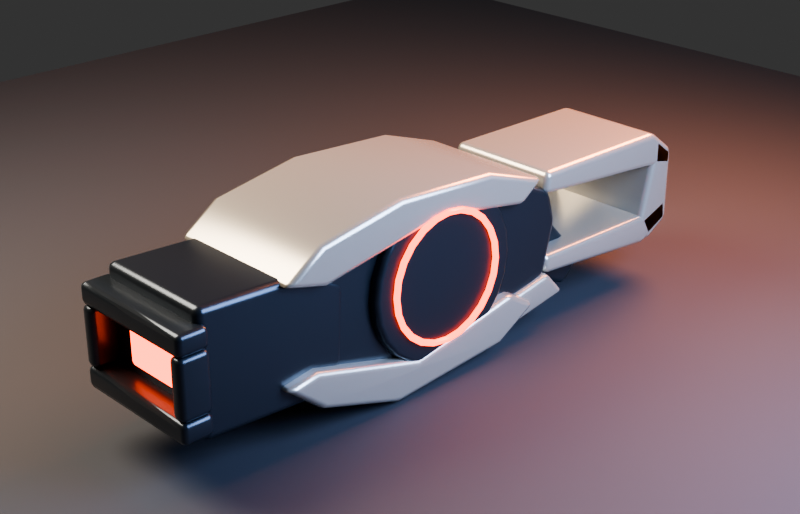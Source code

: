 # Source: WP_Spinfusor_Blockout_v01.blend  (saved by Blender 5.2.44; exported with 4.5.12 LTS)
import bpy
from mathutils import Matrix  # noqa: F401  (used for matrix-valued properties, if any)

bpy.ops.wm.read_factory_settings(use_empty=True)
scene = bpy.context.scene
scene.name = 'Scene'

# ---- collections
col_collection = bpy.data.collections.new('Collection'); scene.collection.children.link(col_collection)
col_wp_spinfusor_blockout = bpy.data.collections.new('WP_Spinfusor_Blockout'); scene.collection.children.link(col_wp_spinfusor_blockout)
col_render_setup = bpy.data.collections.new('RENDER_SETUP'); scene.collection.children.link(col_render_setup)

# ---- materials (node trees are filled in below, after node groups)
mat_mat_graphite = bpy.data.materials.new('MAT_Graphite')
mat_mat_orange_emission = bpy.data.materials.new('MAT_Orange_Emission')
mat_mat_ivory = bpy.data.materials.new('MAT_Ivory')
mat_mat_renderground = bpy.data.materials.new('MAT_RenderGround')

# ---- material node trees
mat_mat_graphite.use_nodes = True; mat_mat_graphite.node_tree.nodes.clear()
_N = mat_mat_graphite.node_tree.nodes; _L = mat_mat_graphite.node_tree.links
n0 = _N.new('ShaderNodeBsdfPrincipled'); n0.name = 'Principled BSDF'; n0.location = (-200, 100)
n0.inputs[0].default_value = (0.055, 0.068, 0.082, 1.0)
n0.inputs[1].default_value = 0.74
n0.inputs[2].default_value = 0.3
n0.inputs[10].default_value = 0.005
n1 = _N.new('ShaderNodeOutputMaterial'); n1.name = 'Material Output'; n1.location = (200, 100)
_L.new(n0.outputs[0], n1.inputs[0])
n1.is_active_output = True
mat_mat_orange_emission.use_nodes = True; mat_mat_orange_emission.node_tree.nodes.clear()
_N = mat_mat_orange_emission.node_tree.nodes; _L = mat_mat_orange_emission.node_tree.links
n0 = _N.new('ShaderNodeBsdfPrincipled'); n0.name = 'Principled BSDF'; n0.location = (-200, 100)
n0.inputs[0].default_value = (0.52, 0.035, 0.008, 1.0)
n0.inputs[1].default_value = 0.28
n0.inputs[2].default_value = 0.2
n0.inputs[10].default_value = 0.005
n0.inputs[27].default_value = (1.0, 0.055, 0.004, 1.0)
n0.inputs[28].default_value = 8.0
n1 = _N.new('ShaderNodeOutputMaterial'); n1.name = 'Material Output'; n1.location = (200, 100)
_L.new(n0.outputs[0], n1.inputs[0])
n1.is_active_output = True
mat_mat_ivory.use_nodes = True; mat_mat_ivory.node_tree.nodes.clear()
_N = mat_mat_ivory.node_tree.nodes; _L = mat_mat_ivory.node_tree.links
n0 = _N.new('ShaderNodeBsdfPrincipled'); n0.name = 'Principled BSDF'; n0.location = (-200, 100)
n0.inputs[0].default_value = (0.63, 0.59, 0.49, 1.0)
n0.inputs[1].default_value = 0.58
n0.inputs[2].default_value = 0.27
n0.inputs[10].default_value = 0.005
n1 = _N.new('ShaderNodeOutputMaterial'); n1.name = 'Material Output'; n1.location = (200, 100)
_L.new(n0.outputs[0], n1.inputs[0])
n1.is_active_output = True
mat_mat_renderground.use_nodes = True; mat_mat_renderground.node_tree.nodes.clear()
_N = mat_mat_renderground.node_tree.nodes; _L = mat_mat_renderground.node_tree.links
n0 = _N.new('ShaderNodeBsdfPrincipled'); n0.name = 'Principled BSDF'; n0.location = (-200, 100)
n0.inputs[0].default_value = (0.055, 0.06, 0.07, 1.0)
n0.inputs[2].default_value = 0.72
n0.inputs[10].default_value = 0.005
n1 = _N.new('ShaderNodeOutputMaterial'); n1.name = 'Material Output'; n1.location = (200, 100)
_L.new(n0.outputs[0], n1.inputs[0])
n1.is_active_output = True

# ---- world
world_world = bpy.data.worlds.new('World'); scene.world = world_world
world_world.use_nodes = True; world_world.node_tree.nodes.clear()
_N = world_world.node_tree.nodes; _L = world_world.node_tree.links
n0 = _N.new('ShaderNodeOutputWorld'); n0.name = 'World Output'; n0.location = (200, 100)
n1 = _N.new('ShaderNodeBackground'); n1.name = 'Background'; n1.location = (-200, 100)
n1.inputs[0].default_value = (0.05088, 0.05088, 0.05088, 1.0)
_L.new(n1.outputs[0], n0.inputs[0])
n0.is_active_output = True
world_world.color = (0.025, 0.03, 0.04)
world_world.sun_shadow_jitter_overblur = 0.0

# ---- cameras
cam_blockoutcamera_data = bpy.data.cameras.new('BlockoutCamera_Data')
cam_blockoutcamera_data.lens = 64.0
cam_blockoutcamera_data.ortho_scale = 2.2

# ---- lights
light_key_area_data = bpy.data.lights.new('Key_Area_Data', 'AREA')
light_key_area_data.color = (1.0, 0.84, 0.68)
light_key_area_data.energy = 1250.0
light_key_area_data.shape = 'DISK'
light_key_area_data.size = 5.5
light_fill_area_data = bpy.data.lights.new('Fill_Area_Data', 'AREA')
light_fill_area_data.color = (0.42, 0.58, 1.0)
light_fill_area_data.energy = 900.0
light_fill_area_data.shape = 'DISK'
light_fill_area_data.size = 4.5
light_rim_area_data = bpy.data.lights.new('Rim_Area_Data', 'AREA')
light_rim_area_data.color = (1.0, 0.28, 0.08)
light_rim_area_data.energy = 1100.0
light_rim_area_data.shape = 'DISK'
light_rim_area_data.size = 3.5

# ---- meshes
me_wp_mainbody_mesh = bpy.data.meshes.new('WP_MainBody_Mesh')
me_wp_mainbody_mesh.from_pydata([(0.0, -1.58, 0.42), (0.0, -1.38, 0.66), (0.0, -0.62, 0.78), (0.0, 0.48, 0.68), (0.0, 1.08, 0.39), (0.0, 1.16, 0.1), (0.0, 1.04, -0.38), (0.0, 0.52, -0.58), (0.0, -0.72, -0.6), (0.0, -1.48, -0.38), (0.54, -1.58, 0.42), (0.54, -1.38, 0.66), (0.54, -0.62, 0.78), (0.54, 0.48, 0.68), (0.54, 1.08, 0.39), (0.54, 1.16, 0.1), (0.54, 1.04, -0.38), (0.54, 0.52, -0.58), (0.54, -0.72, -0.6), (0.54, -1.48, -0.38)], [], [(10, 11, 12, 13, 14, 15, 16, 17, 18, 19), (0, 1, 11, 10), (1, 2, 12, 11), (2, 3, 13, 12), (3, 4, 14, 13), (4, 5, 15, 14), (5, 6, 16, 15), (6, 7, 17, 16), (7, 8, 18, 17), (8, 9, 19, 18), (9, 0, 10, 19)])
me_wp_mainbody_mesh.polygons.foreach_set('use_smooth', [True] * 11)
me_wp_mainbody_mesh.materials.append(mat_mat_graphite)
me_wp_mainbody_mesh.update()
me_wp_barrel_mesh = bpy.data.meshes.new('WP_Barrel_Mesh')
me_wp_barrel_mesh.from_pydata([(0.0, -2.58, 0.21), (0.0, -0.72, 0.24), (0.0, -0.62, 0.06), (0.0, -0.72, -0.2), (0.0, -2.58, -0.18), (0.27, -2.58, 0.21), (0.27, -0.72, 0.24), (0.27, -0.62, 0.06), (0.27, -0.72, -0.2), (0.27, -2.58, -0.18)], [], [(5, 6, 7, 8, 9), (0, 1, 6, 5), (1, 2, 7, 6), (2, 3, 8, 7), (3, 4, 9, 8), (4, 0, 5, 9)])
me_wp_barrel_mesh.polygons.foreach_set('use_smooth', [True] * 6)
me_wp_barrel_mesh.materials.append(mat_mat_orange_emission)
me_wp_barrel_mesh.update()
me_wp_muzzle_mesh = bpy.data.meshes.new('WP_Muzzle_Mesh')
me_wp_muzzle_mesh.from_pydata([(0.0, -2.55, 0.55), (0.0, -1.55, 0.5), (0.0, -1.22, 0.32), (0.0, -1.25, -0.35), (0.0, -1.62, -0.55), (0.0, -2.55, -0.5), (0.55, -2.55, 0.55), (0.55, -1.55, 0.5), (0.55, -1.22, 0.32), (0.55, -1.25, -0.35), (0.55, -1.62, -0.55), (0.55, -2.55, -0.5)], [], [(6, 7, 8, 9, 10, 11), (0, 1, 7, 6), (1, 2, 8, 7), (2, 3, 9, 8), (3, 4, 10, 9), (4, 5, 11, 10), (5, 0, 6, 11)])
me_wp_muzzle_mesh.polygons.foreach_set('use_smooth', [True] * 7)
me_wp_muzzle_mesh.materials.append(mat_mat_graphite)
me_wp_muzzle_mesh.update()
me_wp_discchamber_mesh = bpy.data.meshes.new('WP_DiscChamber_Mesh')
me_wp_discchamber_mesh.from_pydata([(0.0, 0.735, 0.0), (0.0, 0.71, 0.1902), (0.0, 0.6365, 0.3675), (0.0, 0.5197, 0.5197), (0.0, 0.3675, 0.6365), (0.0, 0.1902, 0.71), (0.0, 0.0, 0.735), (0.0, -0.1902, 0.71), (0.0, -0.3675, 0.6365), (0.0, -0.5197, 0.5197), (0.0, -0.6365, 0.3675), (0.0, -0.71, 0.1902), (0.0, -0.735, 0.0), (0.0, -0.71, -0.1902), (0.0, -0.6365, -0.3675), (0.0, -0.5197, -0.5197), (0.0, -0.3675, -0.6365), (0.0, -0.1902, -0.71), (0.0, 0.0, -0.735), (0.0, 0.1902, -0.71), (0.0, 0.3675, -0.6365), (0.0, 0.5197, -0.5197), (0.0, 0.6365, -0.3675), (0.0, 0.71, -0.1902), (0.625, 0.735, 0.0), (0.625, 0.71, 0.1902), (0.625, 0.6365, 0.3675), (0.625, 0.5197, 0.5197), (0.625, 0.3675, 0.6365), (0.625, 0.1902, 0.71), (0.625, 0.0, 0.735), (0.625, -0.1902, 0.71), (0.625, -0.3675, 0.6365), (0.625, -0.5197, 0.5197), (0.625, -0.6365, 0.3675), (0.625, -0.71, 0.1902), (0.625, -0.735, 0.0), (0.625, -0.71, -0.1902), (0.625, -0.6365, -0.3675), (0.625, -0.5197, -0.5197), (0.625, -0.3675, -0.6365), (0.625, -0.1902, -0.71), (0.625, 0.0, -0.735), (0.625, 0.1902, -0.71), (0.625, 0.3675, -0.6365), (0.625, 0.5197, -0.5197), (0.625, 0.6365, -0.3675), (0.625, 0.71, -0.1902)], [], [(24, 25, 26, 27, 28, 29, 30, 31, 32, 33, 34, 35, 36, 37, 38, 39, 40, 41, 42, 43, 44, 45, 46, 47), (0, 1, 25, 24), (1, 2, 26, 25), (2, 3, 27, 26), (3, 4, 28, 27), (4, 5, 29, 28), (5, 6, 30, 29), (6, 7, 31, 30), (7, 8, 32, 31), (8, 9, 33, 32), (9, 10, 34, 33), (10, 11, 35, 34), (11, 12, 36, 35), (12, 13, 37, 36), (13, 14, 38, 37), (14, 15, 39, 38), (15, 16, 40, 39), (16, 17, 41, 40), (17, 18, 42, 41), (18, 19, 43, 42), (19, 20, 44, 43), (20, 21, 45, 44), (21, 22, 46, 45), (22, 23, 47, 46), (23, 0, 24, 47)])
me_wp_discchamber_mesh.polygons.foreach_set('use_smooth', [True] * 25)
me_wp_discchamber_mesh.materials.append(mat_mat_graphite)
me_wp_discchamber_mesh.update()
me_wp_energyring_mesh = bpy.data.meshes.new('WP_EnergyRing_Mesh')
me_wp_energyring_mesh.from_pydata([(0.672, 0.545, 0.0), (0.656, 0.5727, 0.0), (0.624, 0.5727, 0.0), (0.608, 0.545, 0.0), (0.624, 0.5173, 0.0), (0.656, 0.5173, 0.0), (0.672, 0.5264, 0.1411), (0.656, 0.5532, 0.1482), (0.624, 0.5532, 0.1482), (0.608, 0.5264, 0.1411), (0.624, 0.4997, 0.1339), (0.656, 0.4997, 0.1339), (0.672, 0.472, 0.2725), (0.656, 0.496, 0.2864), (0.624, 0.496, 0.2864), (0.608, 0.472, 0.2725), (0.624, 0.448, 0.2586), (0.656, 0.448, 0.2586), (0.672, 0.3854, 0.3854), (0.656, 0.405, 0.405), (0.624, 0.405, 0.405), (0.608, 0.3854, 0.3854), (0.624, 0.3658, 0.3658), (0.656, 0.3658, 0.3658), (0.672, 0.2725, 0.472), (0.656, 0.2864, 0.496), (0.624, 0.2864, 0.496), (0.608, 0.2725, 0.472), (0.624, 0.2586, 0.448), (0.656, 0.2586, 0.448), (0.672, 0.1411, 0.5264), (0.656, 0.1482, 0.5532), (0.624, 0.1482, 0.5532), (0.608, 0.1411, 0.5264), (0.624, 0.1339, 0.4997), (0.656, 0.1339, 0.4997), (0.672, 0.0, 0.545), (0.656, 0.0, 0.5727), (0.624, 0.0, 0.5727), (0.608, 0.0, 0.545), (0.624, 0.0, 0.5173), (0.656, 0.0, 0.5173), (0.672, -0.1411, 0.5264), (0.656, -0.1482, 0.5532), (0.624, -0.1482, 0.5532), (0.608, -0.1411, 0.5264), (0.624, -0.1339, 0.4997), (0.656, -0.1339, 0.4997), (0.672, -0.2725, 0.472), (0.656, -0.2864, 0.496), (0.624, -0.2864, 0.496), (0.608, -0.2725, 0.472), (0.624, -0.2586, 0.448), (0.656, -0.2586, 0.448), (0.672, -0.3854, 0.3854), (0.656, -0.405, 0.405), (0.624, -0.405, 0.405), (0.608, -0.3854, 0.3854), (0.624, -0.3658, 0.3658), (0.656, -0.3658, 0.3658), (0.672, -0.472, 0.2725), (0.656, -0.496, 0.2864), (0.624, -0.496, 0.2864), (0.608, -0.472, 0.2725), (0.624, -0.448, 0.2586), (0.656, -0.448, 0.2586), (0.672, -0.5264, 0.1411), (0.656, -0.5532, 0.1482), (0.624, -0.5532, 0.1482), (0.608, -0.5264, 0.1411), (0.624, -0.4997, 0.1339), (0.656, -0.4997, 0.1339), (0.672, -0.545, 0.0), (0.656, -0.5727, 0.0), (0.624, -0.5727, 0.0), (0.608, -0.545, 0.0), (0.624, -0.5173, 0.0), (0.656, -0.5173, 0.0), (0.672, -0.5264, -0.1411), (0.656, -0.5532, -0.1482), (0.624, -0.5532, -0.1482), (0.608, -0.5264, -0.1411), (0.624, -0.4997, -0.1339), (0.656, -0.4997, -0.1339), (0.672, -0.472, -0.2725), (0.656, -0.496, -0.2864), (0.624, -0.496, -0.2864), (0.608, -0.472, -0.2725), (0.624, -0.448, -0.2586), (0.656, -0.448, -0.2586), (0.672, -0.3854, -0.3854), (0.656, -0.405, -0.405), (0.624, -0.405, -0.405), (0.608, -0.3854, -0.3854), (0.624, -0.3658, -0.3658), (0.656, -0.3658, -0.3658), (0.672, -0.2725, -0.472), (0.656, -0.2864, -0.496), (0.624, -0.2864, -0.496), (0.608, -0.2725, -0.472), (0.624, -0.2586, -0.448), (0.656, -0.2586, -0.448), (0.672, -0.1411, -0.5264), (0.656, -0.1482, -0.5532), (0.624, -0.1482, -0.5532), (0.608, -0.1411, -0.5264), (0.624, -0.1339, -0.4997), (0.656, -0.1339, -0.4997), (0.672, 0.0, -0.545), (0.656, 0.0, -0.5727), (0.624, 0.0, -0.5727), (0.608, 0.0, -0.545), (0.624, 0.0, -0.5173), (0.656, 0.0, -0.5173), (0.672, 0.1411, -0.5264), (0.656, 0.1482, -0.5532), (0.624, 0.1482, -0.5532), (0.608, 0.1411, -0.5264), (0.624, 0.1339, -0.4997), (0.656, 0.1339, -0.4997), (0.672, 0.2725, -0.472), (0.656, 0.2864, -0.496), (0.624, 0.2864, -0.496), (0.608, 0.2725, -0.472), (0.624, 0.2586, -0.448), (0.656, 0.2586, -0.448), (0.672, 0.3854, -0.3854), (0.656, 0.405, -0.405), (0.624, 0.405, -0.405), (0.608, 0.3854, -0.3854), (0.624, 0.3658, -0.3658), (0.656, 0.3658, -0.3658), (0.672, 0.472, -0.2725), (0.656, 0.496, -0.2864), (0.624, 0.496, -0.2864), (0.608, 0.472, -0.2725), (0.624, 0.448, -0.2586), (0.656, 0.448, -0.2586), (0.672, 0.5264, -0.1411), (0.656, 0.5532, -0.1482), (0.624, 0.5532, -0.1482), (0.608, 0.5264, -0.1411), (0.624, 0.4997, -0.1339), (0.656, 0.4997, -0.1339)], [], [(0, 6, 7, 1), (1, 7, 8, 2), (2, 8, 9, 3), (3, 9, 10, 4), (4, 10, 11, 5), (5, 11, 6, 0), (6, 12, 13, 7), (7, 13, 14, 8), (8, 14, 15, 9), (9, 15, 16, 10), (10, 16, 17, 11), (11, 17, 12, 6), (12, 18, 19, 13), (13, 19, 20, 14), (14, 20, 21, 15), (15, 21, 22, 16), (16, 22, 23, 17), (17, 23, 18, 12), (18, 24, 25, 19), (19, 25, 26, 20), (20, 26, 27, 21), (21, 27, 28, 22), (22, 28, 29, 23), (23, 29, 24, 18), (24, 30, 31, 25), (25, 31, 32, 26), (26, 32, 33, 27), (27, 33, 34, 28), (28, 34, 35, 29), (29, 35, 30, 24), (30, 36, 37, 31), (31, 37, 38, 32), (32, 38, 39, 33), (33, 39, 40, 34), (34, 40, 41, 35), (35, 41, 36, 30), (36, 42, 43, 37), (37, 43, 44, 38), (38, 44, 45, 39), (39, 45, 46, 40), (40, 46, 47, 41), (41, 47, 42, 36), (42, 48, 49, 43), (43, 49, 50, 44), (44, 50, 51, 45), (45, 51, 52, 46), (46, 52, 53, 47), (47, 53, 48, 42), (48, 54, 55, 49), (49, 55, 56, 50), (50, 56, 57, 51), (51, 57, 58, 52), (52, 58, 59, 53), (53, 59, 54, 48), (54, 60, 61, 55), (55, 61, 62, 56), (56, 62, 63, 57), (57, 63, 64, 58), (58, 64, 65, 59), (59, 65, 60, 54), (60, 66, 67, 61), (61, 67, 68, 62), (62, 68, 69, 63), (63, 69, 70, 64), (64, 70, 71, 65), (65, 71, 66, 60), (66, 72, 73, 67), (67, 73, 74, 68), (68, 74, 75, 69), (69, 75, 76, 70), (70, 76, 77, 71), (71, 77, 72, 66), (72, 78, 79, 73), (73, 79, 80, 74), (74, 80, 81, 75), (75, 81, 82, 76), (76, 82, 83, 77), (77, 83, 78, 72), (78, 84, 85, 79), (79, 85, 86, 80), (80, 86, 87, 81), (81, 87, 88, 82), (82, 88, 89, 83), (83, 89, 84, 78), (84, 90, 91, 85), (85, 91, 92, 86), (86, 92, 93, 87), (87, 93, 94, 88), (88, 94, 95, 89), (89, 95, 90, 84), (90, 96, 97, 91), (91, 97, 98, 92), (92, 98, 99, 93), (93, 99, 100, 94), (94, 100, 101, 95), (95, 101, 96, 90), (96, 102, 103, 97), (97, 103, 104, 98), (98, 104, 105, 99), (99, 105, 106, 100), (100, 106, 107, 101), (101, 107, 102, 96), (102, 108, 109, 103), (103, 109, 110, 104), (104, 110, 111, 105), (105, 111, 112, 106), (106, 112, 113, 107), (107, 113, 108, 102), (108, 114, 115, 109), (109, 115, 116, 110), (110, 116, 117, 111), (111, 117, 118, 112), (112, 118, 119, 113), (113, 119, 114, 108), (114, 120, 121, 115), (115, 121, 122, 116), (116, 122, 123, 117), (117, 123, 124, 118), (118, 124, 125, 119), (119, 125, 120, 114), (120, 126, 127, 121), (121, 127, 128, 122), (122, 128, 129, 123), (123, 129, 130, 124), (124, 130, 131, 125), (125, 131, 126, 120), (126, 132, 133, 127), (127, 133, 134, 128), (128, 134, 135, 129), (129, 135, 136, 130), (130, 136, 137, 131), (131, 137, 132, 126), (132, 138, 139, 133), (133, 139, 140, 134), (134, 140, 141, 135), (135, 141, 142, 136), (136, 142, 143, 137), (137, 143, 138, 132), (138, 0, 1, 139), (139, 1, 2, 140), (140, 2, 3, 141), (141, 3, 4, 142), (142, 4, 5, 143), (143, 5, 0, 138)])
me_wp_energyring_mesh.polygons.foreach_set('use_smooth', [True] * 144)
me_wp_energyring_mesh.materials.append(mat_mat_orange_emission)
me_wp_energyring_mesh.update()
me_wp_upperarmor_mesh = bpy.data.meshes.new('WP_UpperArmor_Mesh')
me_wp_upperarmor_mesh.from_pydata([(0.0, -1.85, 0.48), (0.0, -1.5, 0.72), (0.0, -0.72, 0.855), (0.0, 0.24, 0.8), (0.0, 0.86, 0.59), (0.0, 0.62, 0.42), (0.0, -0.32, 0.58), (0.0, -1.47, 0.38), (0.64, -1.85, 0.48), (0.64, -1.5, 0.72), (0.64, -0.72, 0.855), (0.64, 0.24, 0.8), (0.64, 0.86, 0.59), (0.64, 0.62, 0.42), (0.64, -0.32, 0.58), (0.64, -1.47, 0.38)], [], [(8, 9, 10, 11, 12, 13, 14, 15), (0, 1, 9, 8), (1, 2, 10, 9), (2, 3, 11, 10), (3, 4, 12, 11), (4, 5, 13, 12), (5, 6, 14, 13), (6, 7, 15, 14), (7, 0, 8, 15)])
me_wp_upperarmor_mesh.polygons.foreach_set('use_smooth', [True] * 9)
me_wp_upperarmor_mesh.materials.append(mat_mat_ivory)
me_wp_upperarmor_mesh.update()
me_wp_lowerarmor_mesh = bpy.data.meshes.new('WP_LowerArmor_Mesh')
me_wp_lowerarmor_mesh.from_pydata([(0.0, -1.88, -0.32), (0.0, -1.52, -0.61), (0.0, -0.76, -0.855), (0.0, 0.4, -0.76), (0.0, 0.82, -0.52), (0.0, 0.52, -0.34), (0.0, -0.54, -0.55), (0.0, -1.56, -0.27), (0.64, -1.88, -0.32), (0.64, -1.52, -0.61), (0.64, -0.76, -0.855), (0.64, 0.4, -0.76), (0.64, 0.82, -0.52), (0.64, 0.52, -0.34), (0.64, -0.54, -0.55), (0.64, -1.56, -0.27)], [], [(8, 9, 10, 11, 12, 13, 14, 15), (0, 1, 9, 8), (1, 2, 10, 9), (2, 3, 11, 10), (3, 4, 12, 11), (4, 5, 13, 12), (5, 6, 14, 13), (6, 7, 15, 14), (7, 0, 8, 15)])
me_wp_lowerarmor_mesh.polygons.foreach_set('use_smooth', [True] * 9)
me_wp_lowerarmor_mesh.materials.append(mat_mat_ivory)
me_wp_lowerarmor_mesh.update()
me_wp_grip_mesh = bpy.data.meshes.new('WP_Grip_Mesh')
me_wp_grip_mesh.from_pydata([(0.0, 0.98, 0.03), (0.0, 1.34, -0.02), (0.0, 1.76, -0.47), (0.0, 1.54, -0.7), (0.0, 1.22, -0.54), (0.0, 0.93, -0.2), (0.34, 0.98, 0.03), (0.34, 1.34, -0.02), (0.34, 1.76, -0.47), (0.34, 1.54, -0.7), (0.34, 1.22, -0.54), (0.34, 0.93, -0.2)], [], [(6, 7, 8, 9, 10, 11), (0, 1, 7, 6), (1, 2, 8, 7), (2, 3, 9, 8), (3, 4, 10, 9), (4, 5, 11, 10), (5, 0, 6, 11)])
me_wp_grip_mesh.polygons.foreach_set('use_smooth', [True] * 7)
me_wp_grip_mesh.materials.append(mat_mat_graphite)
me_wp_grip_mesh.update()
me_wp_rearbrace_mesh = bpy.data.meshes.new('WP_RearBrace_Mesh')
me_wp_rearbrace_mesh.from_pydata([(0.0, 1.03, 0.56), (0.0, 2.48, 0.55), (0.0, 2.75, 0.35), (0.0, 2.75, 0.16), (0.0, 2.43, 0.24), (0.0, 1.02, 0.36), (0.53, 1.03, 0.56), (0.53, 2.48, 0.55), (0.53, 2.75, 0.35), (0.53, 2.75, 0.16), (0.53, 2.43, 0.24), (0.53, 1.02, 0.36), (0.0, 2.48, 0.55), (0.0, 2.75, 0.35), (0.0, 2.75, -0.34), (0.0, 2.48, -0.5), (0.0, 2.35, -0.28), (0.0, 2.48, 0.25), (0.53, 2.48, 0.55), (0.53, 2.75, 0.35), (0.53, 2.75, -0.34), (0.53, 2.48, -0.5), (0.53, 2.35, -0.28), (0.53, 2.48, 0.25), (0.0, 1.06, -0.38), (0.0, 2.42, -0.5), (0.0, 2.75, -0.34), (0.0, 2.72, -0.1), (0.0, 2.39, -0.22), (0.0, 1.04, -0.2), (0.53, 1.06, -0.38), (0.53, 2.42, -0.5), (0.53, 2.75, -0.34), (0.53, 2.72, -0.1), (0.53, 2.39, -0.22), (0.53, 1.04, -0.2)], [], [(6, 7, 8, 9, 10, 11), (0, 1, 7, 6), (1, 2, 8, 7), (2, 3, 9, 8), (3, 4, 10, 9), (4, 5, 11, 10), (5, 0, 6, 11), (18, 19, 20, 21, 22, 23), (12, 13, 19, 18), (13, 14, 20, 19), (14, 15, 21, 20), (15, 16, 22, 21), (16, 17, 23, 22), (17, 12, 18, 23), (30, 31, 32, 33, 34, 35), (24, 25, 31, 30), (25, 26, 32, 31), (26, 27, 33, 32), (27, 28, 34, 33), (28, 29, 35, 34), (29, 24, 30, 35)])
me_wp_rearbrace_mesh.polygons.foreach_set('use_smooth', [True] * 21)
me_wp_rearbrace_mesh.materials.append(mat_mat_ivory)
me_wp_rearbrace_mesh.update()
me_wp_frontsupport_mesh = bpy.data.meshes.new('WP_FrontSupport_Mesh')
me_wp_frontsupport_mesh.from_pydata([(0.0, 0.22, -0.48), (0.0, 0.55, -0.69), (0.0, 1.25, -0.57), (0.0, 1.04, -0.34), (0.0, 0.56, -0.43), (0.59, 0.22, -0.48), (0.59, 0.55, -0.69), (0.59, 1.25, -0.57), (0.59, 1.04, -0.34), (0.59, 0.56, -0.43)], [], [(5, 6, 7, 8, 9), (0, 1, 6, 5), (1, 2, 7, 6), (2, 3, 8, 7), (3, 4, 9, 8), (4, 0, 5, 9)])
me_wp_frontsupport_mesh.polygons.foreach_set('use_smooth', [True] * 6)
me_wp_frontsupport_mesh.materials.append(mat_mat_ivory)
me_wp_frontsupport_mesh.update()
me_wp_muzzleattachment_mesh = bpy.data.meshes.new('WP_MuzzleAttachment_Mesh')
me_wp_muzzleattachment_mesh.from_pydata([(0.0, -2.75, 0.25), (0.6, -2.75, 0.25), (0.6, -2.48, 0.25), (0.0, -2.48, 0.25), (0.0, -2.75, 0.43), (0.6, -2.75, 0.43), (0.6, -2.48, 0.43), (0.0, -2.48, 0.43), (0.0, -2.75, -0.43), (0.6, -2.75, -0.43), (0.6, -2.48, -0.43), (0.0, -2.48, -0.43), (0.0, -2.75, -0.25), (0.6, -2.75, -0.25), (0.6, -2.48, -0.25), (0.0, -2.48, -0.25), (0.47, -2.75, -0.25), (0.6, -2.75, -0.25), (0.6, -2.48, -0.25), (0.47, -2.48, -0.25), (0.47, -2.75, 0.25), (0.6, -2.75, 0.25), (0.6, -2.48, 0.25), (0.47, -2.48, 0.25)], [], [(0, 1, 2, 3), (4, 7, 6, 5), (0, 4, 5, 1), (1, 5, 6, 2), (2, 6, 7, 3), (4, 0, 3, 7), (8, 9, 10, 11), (12, 15, 14, 13), (8, 12, 13, 9), (9, 13, 14, 10), (10, 14, 15, 11), (12, 8, 11, 15), (16, 17, 18, 19), (20, 23, 22, 21), (16, 20, 21, 17), (17, 21, 22, 18), (18, 22, 23, 19), (20, 16, 19, 23)])
me_wp_muzzleattachment_mesh.polygons.foreach_set('use_smooth', [True] * 18)
me_wp_muzzleattachment_mesh.materials.append(mat_mat_graphite)
me_wp_muzzleattachment_mesh.update()
me_plane = bpy.data.meshes.new('Plane')
me_plane.from_pydata([(-9.0, -9.0, 0.0), (9.0, -9.0, 0.0), (-9.0, 9.0, 0.0), (9.0, 9.0, 0.0)], [], [(0, 1, 3, 2)])
_uv = me_plane.uv_layers.new(name='UVMap')
_uv.uv.foreach_set('vector', [0.0, 0.0, 1.0, 0.0, 1.0, 1.0, 0.0, 1.0])
me_plane.materials.append(mat_mat_renderground)
me_plane.update()

# ---- objects
ob_wp_mainbody = bpy.data.objects.new('WP_MainBody', me_wp_mainbody_mesh)
ob_wp_barrel = bpy.data.objects.new('WP_Barrel', me_wp_barrel_mesh)
ob_wp_muzzle = bpy.data.objects.new('WP_Muzzle', me_wp_muzzle_mesh)
ob_wp_discchamber = bpy.data.objects.new('WP_DiscChamber', me_wp_discchamber_mesh)
ob_wp_energyring = bpy.data.objects.new('WP_EnergyRing', me_wp_energyring_mesh)
ob_wp_upperarmor = bpy.data.objects.new('WP_UpperArmor', me_wp_upperarmor_mesh)
ob_wp_lowerarmor = bpy.data.objects.new('WP_LowerArmor', me_wp_lowerarmor_mesh)
ob_wp_grip = bpy.data.objects.new('WP_Grip', me_wp_grip_mesh)
ob_wp_rearbrace = bpy.data.objects.new('WP_RearBrace', me_wp_rearbrace_mesh)
ob_wp_frontsupport = bpy.data.objects.new('WP_FrontSupport', me_wp_frontsupport_mesh)
ob_wp_muzzleattachment = bpy.data.objects.new('WP_MuzzleAttachment', me_wp_muzzleattachment_mesh)
ob_renderground = bpy.data.objects.new('RenderGround', me_plane)
ob_key_area = bpy.data.objects.new('Key_Area', light_key_area_data)
ob_fill_area = bpy.data.objects.new('Fill_Area', light_fill_area_data)
ob_rim_area = bpy.data.objects.new('Rim_Area', light_rim_area_data)
ob_blockoutcamera = bpy.data.objects.new('BlockoutCamera', cam_blockoutcamera_data)

# ---- transforms, parenting, visibility, modifiers, constraints
ob_wp_mainbody.location = (0.0, 0.0, 0.0)
_m = ob_wp_mainbody.modifiers.new('Mirror_X', 'MIRROR')
_m.use_clip = True
_m.merge_threshold = 0.0001
_m = ob_wp_mainbody.modifiers.new('Bevel_Blockout', 'BEVEL')
_m.width = 0.07
_m.width_pct = 0.07
_m.segments = 2
_m.angle_limit = 0.4887
_m = ob_wp_mainbody.modifiers.new('Weighted_Normal', 'WEIGHTED_NORMAL')
_m.keep_sharp = True
ob_wp_barrel.location = (0.0, 0.0, 0.0)
_m = ob_wp_barrel.modifiers.new('Mirror_X', 'MIRROR')
_m.use_clip = True
_m.merge_threshold = 0.0001
_m = ob_wp_barrel.modifiers.new('Bevel_Blockout', 'BEVEL')
_m.width = 0.035
_m.width_pct = 0.035
_m.segments = 2
_m.angle_limit = 0.4887
_m = ob_wp_barrel.modifiers.new('Weighted_Normal', 'WEIGHTED_NORMAL')
_m.keep_sharp = True
ob_wp_muzzle.location = (0.0, 0.0, 0.0)
_m = ob_wp_muzzle.modifiers.new('Mirror_X', 'MIRROR')
_m.use_clip = True
_m.merge_threshold = 0.0001
_m = ob_wp_muzzle.modifiers.new('Bevel_Blockout', 'BEVEL')
_m.width = 0.065
_m.width_pct = 0.065
_m.segments = 2
_m.angle_limit = 0.4887
_m = ob_wp_muzzle.modifiers.new('Weighted_Normal', 'WEIGHTED_NORMAL')
_m.keep_sharp = True
ob_wp_discchamber.location = (0.0, -0.25, 0.07)
_m = ob_wp_discchamber.modifiers.new('Mirror_X', 'MIRROR')
_m.use_clip = True
_m.merge_threshold = 0.0001
_m = ob_wp_discchamber.modifiers.new('Bevel_Blockout', 'BEVEL')
_m.width = 0.045
_m.width_pct = 0.045
_m.segments = 2
_m.angle_limit = 0.4887
_m = ob_wp_discchamber.modifiers.new('Weighted_Normal', 'WEIGHTED_NORMAL')
_m.keep_sharp = True
ob_wp_energyring.location = (0.0, -0.25, 0.07)
_m = ob_wp_energyring.modifiers.new('Mirror_X', 'MIRROR')
_m.use_clip = True
_m.merge_threshold = 0.0001
_m = ob_wp_energyring.modifiers.new('Bevel_Blockout', 'BEVEL')
_m.width = 0.018
_m.width_pct = 0.018
_m.angle_limit = 0.4887
_m = ob_wp_energyring.modifiers.new('Weighted_Normal', 'WEIGHTED_NORMAL')
_m.keep_sharp = True
ob_wp_upperarmor.location = (0.0, 0.0, 0.0)
_m = ob_wp_upperarmor.modifiers.new('Mirror_X', 'MIRROR')
_m.use_clip = True
_m.merge_threshold = 0.0001
_m = ob_wp_upperarmor.modifiers.new('Bevel_Blockout', 'BEVEL')
_m.width = 0.055
_m.width_pct = 0.055
_m.segments = 2
_m.angle_limit = 0.4887
_m = ob_wp_upperarmor.modifiers.new('Weighted_Normal', 'WEIGHTED_NORMAL')
_m.keep_sharp = True
ob_wp_lowerarmor.location = (0.0, 0.0, 0.0)
_m = ob_wp_lowerarmor.modifiers.new('Mirror_X', 'MIRROR')
_m.use_clip = True
_m.merge_threshold = 0.0001
_m = ob_wp_lowerarmor.modifiers.new('Bevel_Blockout', 'BEVEL')
_m.width = 0.055
_m.width_pct = 0.055
_m.segments = 2
_m.angle_limit = 0.4887
_m = ob_wp_lowerarmor.modifiers.new('Weighted_Normal', 'WEIGHTED_NORMAL')
_m.keep_sharp = True
ob_wp_grip.location = (0.0, 0.0, 0.0)
_m = ob_wp_grip.modifiers.new('Mirror_X', 'MIRROR')
_m.use_clip = True
_m.merge_threshold = 0.0001
_m = ob_wp_grip.modifiers.new('Bevel_Blockout', 'BEVEL')
_m.width = 0.055
_m.width_pct = 0.055
_m.segments = 2
_m.angle_limit = 0.4887
_m = ob_wp_grip.modifiers.new('Weighted_Normal', 'WEIGHTED_NORMAL')
_m.keep_sharp = True
ob_wp_rearbrace.location = (0.0, 0.0, 0.0)
_m = ob_wp_rearbrace.modifiers.new('Mirror_X', 'MIRROR')
_m.use_clip = True
_m.merge_threshold = 0.0001
_m = ob_wp_rearbrace.modifiers.new('Bevel_Blockout', 'BEVEL')
_m.width = 0.055
_m.width_pct = 0.055
_m.segments = 2
_m.angle_limit = 0.4887
_m = ob_wp_rearbrace.modifiers.new('Weighted_Normal', 'WEIGHTED_NORMAL')
_m.keep_sharp = True
ob_wp_frontsupport.location = (0.0, 0.0, 0.0)
_m = ob_wp_frontsupport.modifiers.new('Mirror_X', 'MIRROR')
_m.use_clip = True
_m.merge_threshold = 0.0001
_m = ob_wp_frontsupport.modifiers.new('Bevel_Blockout', 'BEVEL')
_m.width = 0.05
_m.width_pct = 0.05
_m.segments = 2
_m.angle_limit = 0.4887
_m = ob_wp_frontsupport.modifiers.new('Weighted_Normal', 'WEIGHTED_NORMAL')
_m.keep_sharp = True
ob_wp_muzzleattachment.location = (0.0, 0.0, 0.0)
_m = ob_wp_muzzleattachment.modifiers.new('Mirror_X', 'MIRROR')
_m.use_clip = True
_m.merge_threshold = 0.0001
_m = ob_wp_muzzleattachment.modifiers.new('Bevel_Blockout', 'BEVEL')
_m.width = 0.045
_m.width_pct = 0.045
_m.segments = 2
_m.angle_limit = 0.4887
_m = ob_wp_muzzleattachment.modifiers.new('Weighted_Normal', 'WEIGHTED_NORMAL')
_m.keep_sharp = True
ob_renderground.location = (0.0, 0.0, -0.875)
ob_key_area.location = (-4.5, -4.0, 6.0)
ob_key_area.rotation_euler = (0.7871, -3.3e-08, -0.8442)
ob_fill_area.location = (5.0, 1.5, 3.0)
ob_fill_area.rotation_euler = (1.049, 1.885e-07, 1.862)
ob_rim_area.location = (0.0, 5.5, 4.5)
ob_rim_area.rotation_euler = (0.8851, 6.766e-08, 3.142)
ob_blockoutcamera.location = (7.6, -7.4, 4.8)
ob_blockoutcamera.rotation_euler = (1.142, -5.342e-08, 0.809)

# ---- collection membership
col_wp_spinfusor_blockout.objects.link(ob_wp_mainbody)
col_wp_spinfusor_blockout.objects.link(ob_wp_barrel)
col_wp_spinfusor_blockout.objects.link(ob_wp_muzzle)
col_wp_spinfusor_blockout.objects.link(ob_wp_discchamber)
col_wp_spinfusor_blockout.objects.link(ob_wp_energyring)
col_wp_spinfusor_blockout.objects.link(ob_wp_upperarmor)
col_wp_spinfusor_blockout.objects.link(ob_wp_lowerarmor)
col_wp_spinfusor_blockout.objects.link(ob_wp_grip)
col_wp_spinfusor_blockout.objects.link(ob_wp_rearbrace)
col_wp_spinfusor_blockout.objects.link(ob_wp_frontsupport)
col_wp_spinfusor_blockout.objects.link(ob_wp_muzzleattachment)
col_render_setup.objects.link(ob_renderground)
col_render_setup.objects.link(ob_key_area)
col_render_setup.objects.link(ob_fill_area)
col_render_setup.objects.link(ob_rim_area)
col_render_setup.objects.link(ob_blockoutcamera)

# ---- scene / render settings (as saved in the file)
scene.camera = ob_blockoutcamera
scene.frame_start = 1; scene.frame_end = 250; scene.frame_set(1)
scene.render.engine = 'BLENDER_EEVEE_NEXT'
scene.render.resolution_x = 1400
scene.render.resolution_y = 900
scene.render.bake_bias = 0.0
scene.render.bake_samples = 0
scene.render.compositor_device = 'GPU'
scene.eevee.use_volume_custom_range = False
scene.eevee.fast_gi_thickness_near = 0.1
scene.eevee.fast_gi_thickness_far = 0.0
scene.eevee.ray_tracing_options.screen_trace_thickness = 0.1
scene.view_settings.look = 'AgX - Medium High Contrast'
bpy.context.view_layer.update()
